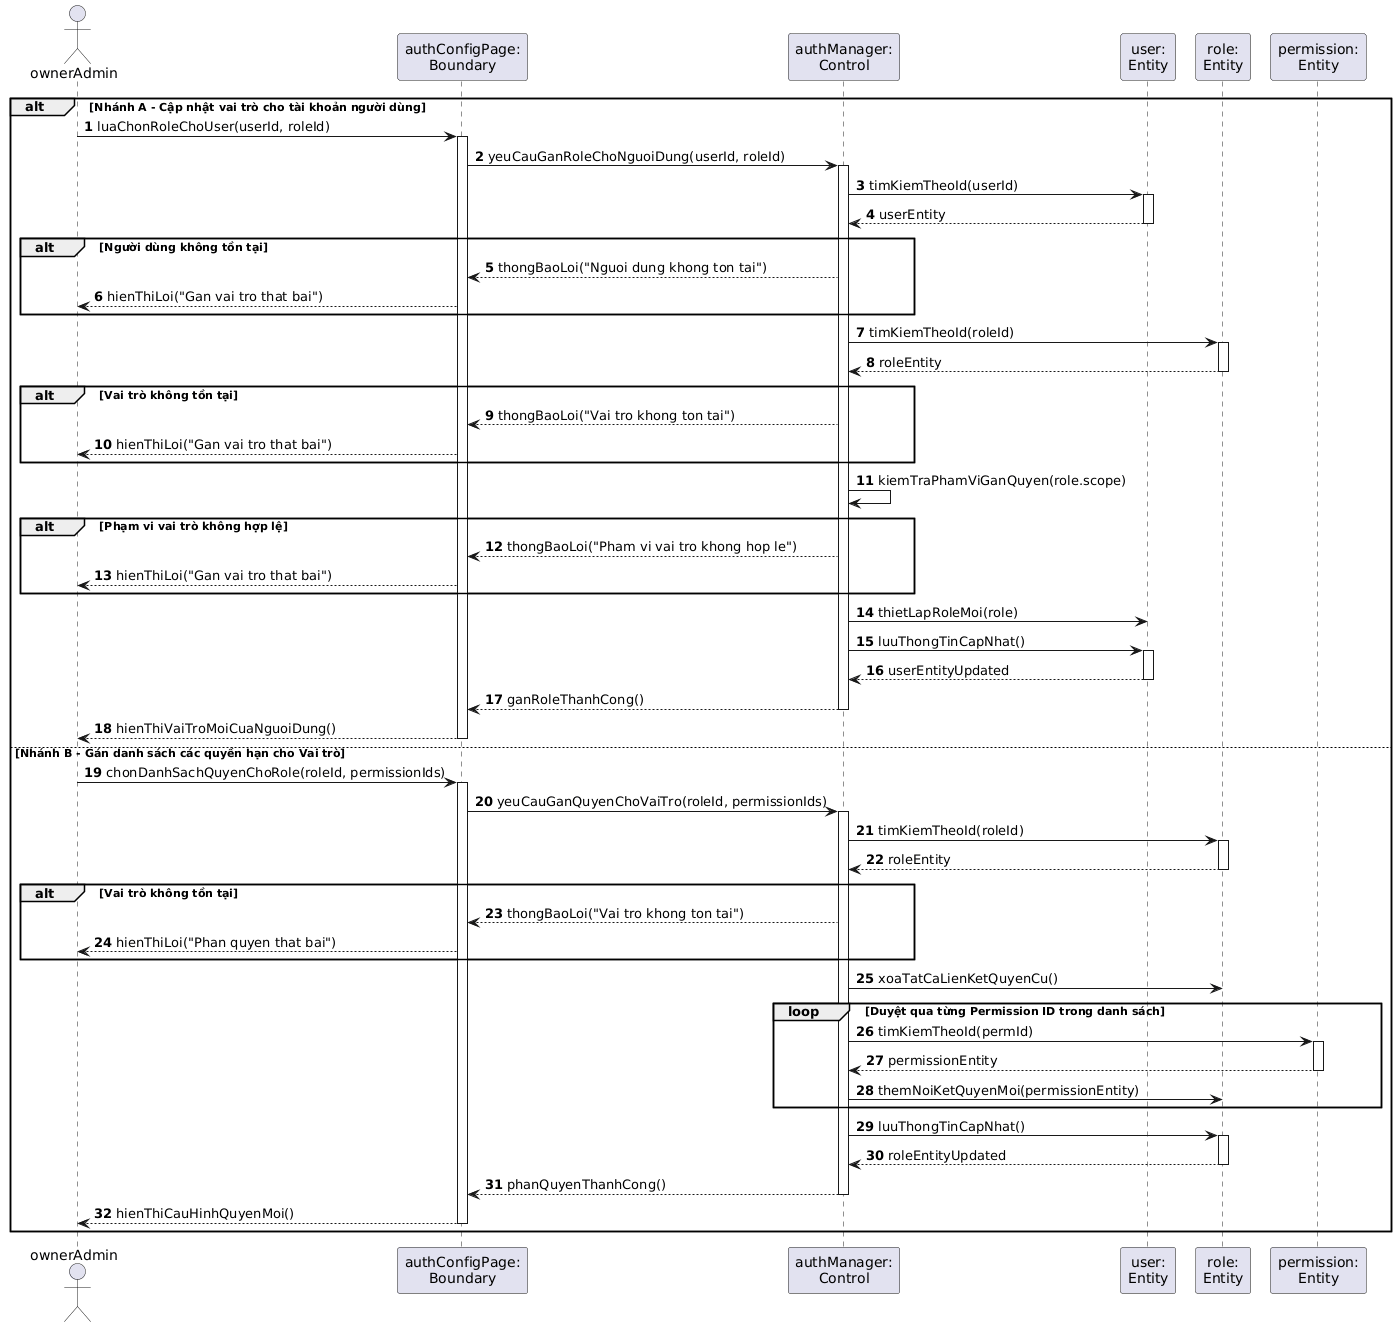

The diagram above was rendered by PlantUML. Its source (embedded in the PNG):
@startuml
autonumber
skinparam BoxPadding 5
skinparam ParticipantPadding 5

actor "ownerAdmin" as Actor
participant "authConfigPage:\nBoundary" as View
participant "authManager:\nControl" as Ctrl
participant "user:\nEntity" as UserEnt
participant "role:\nEntity" as RoleEnt
participant "permission:\nEntity" as PermEnt

alt Nhánh A - Cập nhật vai trò cho tài khoản người dùng
    Actor -> View : luaChonRoleChoUser(userId, roleId)
    activate View
    View -> Ctrl : yeuCauGanRoleChoNguoiDung(userId, roleId)
    activate Ctrl
    
    Ctrl -> UserEnt : timKiemTheoId(userId)
    activate UserEnt
    UserEnt --> Ctrl : userEntity
    deactivate UserEnt
    
    alt Người dùng không tồn tại
        Ctrl --> View : thongBaoLoi("Nguoi dung khong ton tai")
        View --> Actor : hienThiLoi("Gan vai tro that bai")
    end
    
    Ctrl -> RoleEnt : timKiemTheoId(roleId)
    activate RoleEnt
    RoleEnt --> Ctrl : roleEntity
    deactivate RoleEnt
    
    alt Vai trò không tồn tại
        Ctrl --> View : thongBaoLoi("Vai tro khong ton tai")
        View --> Actor : hienThiLoi("Gan vai tro that bai")
    end
    
    Ctrl -> Ctrl : kiemTraPhamViGanQuyen(role.scope)
    alt Phạm vi vai trò không hợp lệ
        Ctrl --> View : thongBaoLoi("Pham vi vai tro khong hop le")
        View --> Actor : hienThiLoi("Gan vai tro that bai")
    end
    
    Ctrl -> UserEnt : thietLapRoleMoi(role)
    Ctrl -> UserEnt : luuThongTinCapNhat()
    activate UserEnt
    UserEnt --> Ctrl : userEntityUpdated
    deactivate UserEnt
    
    Ctrl --> View : ganRoleThanhCong()
    deactivate Ctrl
    View --> Actor : hienThiVaiTroMoiCuaNguoiDung()
    deactivate View

else Nhánh B - Gán danh sách các quyền hạn cho Vai trò
    Actor -> View : chonDanhSachQuyenChoRole(roleId, permissionIds)
    activate View
    View -> Ctrl : yeuCauGanQuyenChoVaiTro(roleId, permissionIds)
    activate Ctrl
    
    Ctrl -> RoleEnt : timKiemTheoId(roleId)
    activate RoleEnt
    RoleEnt --> Ctrl : roleEntity
    deactivate RoleEnt
    
    alt Vai trò không tồn tại
        Ctrl --> View : thongBaoLoi("Vai tro khong ton tai")
        View --> Actor : hienThiLoi("Phan quyen that bai")
    end
    
    Ctrl -> RoleEnt : xoaTatCaLienKetQuyenCu()
    
    loop Duyệt qua từng Permission ID trong danh sách
        Ctrl -> PermEnt : timKiemTheoId(permId)
        activate PermEnt
        PermEnt --> Ctrl : permissionEntity
        deactivate PermEnt
        
        Ctrl -> RoleEnt : themNoiKetQuyenMoi(permissionEntity)
    end
    
    Ctrl -> RoleEnt : luuThongTinCapNhat()
    activate RoleEnt
    RoleEnt --> Ctrl : roleEntityUpdated
    deactivate RoleEnt
    
    Ctrl --> View : phanQuyenThanhCong()
    deactivate Ctrl
    View --> Actor : hienThiCauHinhQuyenMoi()
    deactivate View
end
@endum